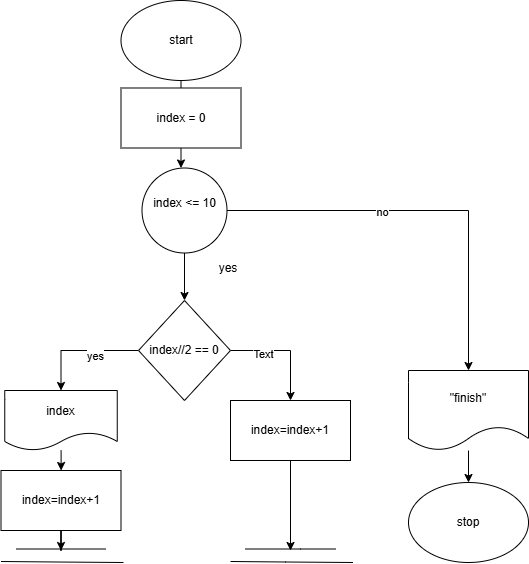

The diagram above was exported from draw.io. Its source (the exported page's mxGraphModel, read from the mxfile embedded in the PNG):
<mxGraphModel dx="1426" dy="743" grid="1" gridSize="10" guides="1" tooltips="1" connect="1" arrows="1" fold="1" page="1" pageScale="1" pageWidth="827" pageHeight="1169" math="0" shadow="0">
  <root>
    <mxCell id="0" />
    <mxCell id="1" parent="0" />
    <mxCell id="izI_wpjGuHo5IW8TgmXZ-2" edge="1" parent="1" source="izI_wpjGuHo5IW8TgmXZ-3" style="edgeStyle=orthogonalEdgeStyle;rounded=0;orthogonalLoop=1;jettySize=auto;html=1;exitX=0.5;exitY=1;exitDx=0;exitDy=0;entryX=0.5;entryY=0;entryDx=0;entryDy=0;">
      <mxGeometry relative="1" as="geometry">
        <mxPoint x="402.5" y="477.5" as="targetPoint" />
      </mxGeometry>
    </mxCell>
    <mxCell id="izI_wpjGuHo5IW8TgmXZ-3" parent="1" style="ellipse;whiteSpace=wrap;html=1;" value="start" vertex="1">
      <mxGeometry height="80" width="120" x="342.5" y="310" as="geometry" />
    </mxCell>
    <mxCell id="izI_wpjGuHo5IW8TgmXZ-4" parent="1" style="ellipse;whiteSpace=wrap;html=1;" value="stop" vertex="1">
      <mxGeometry height="80" width="120" x="630" y="792" as="geometry" />
    </mxCell>
    <mxCell id="izI_wpjGuHo5IW8TgmXZ-5" edge="1" parent="1" source="izI_wpjGuHo5IW8TgmXZ-9" style="edgeStyle=orthogonalEdgeStyle;rounded=0;orthogonalLoop=1;jettySize=auto;html=1;entryX=0.5;entryY=0;entryDx=0;entryDy=0;" target="izI_wpjGuHo5IW8TgmXZ-11">
      <mxGeometry relative="1" as="geometry" />
    </mxCell>
    <mxCell id="izI_wpjGuHo5IW8TgmXZ-19" connectable="0" parent="izI_wpjGuHo5IW8TgmXZ-5" style="edgeLabel;html=1;align=center;verticalAlign=middle;resizable=0;points=[];" value="no" vertex="1">
      <mxGeometry relative="1" x="-0.2302" y="-1" as="geometry">
        <mxPoint as="offset" />
      </mxGeometry>
    </mxCell>
    <mxCell id="izI_wpjGuHo5IW8TgmXZ-33" edge="1" parent="1" source="izI_wpjGuHo5IW8TgmXZ-9" style="edgeStyle=orthogonalEdgeStyle;rounded=0;orthogonalLoop=1;jettySize=auto;html=1;entryX=0.5;entryY=0;entryDx=0;entryDy=0;" target="izI_wpjGuHo5IW8TgmXZ-31">
      <mxGeometry relative="1" as="geometry" />
    </mxCell>
    <mxCell id="izI_wpjGuHo5IW8TgmXZ-9" parent="1" style="ellipse;whiteSpace=wrap;html=1;aspect=fixed;" value="&lt;div&gt;index &amp;lt;= 10&lt;/div&gt;&lt;div&gt;&lt;br&gt;&lt;/div&gt;" vertex="1">
      <mxGeometry height="85" width="85" x="363.5" y="477.5" as="geometry" />
    </mxCell>
    <mxCell id="izI_wpjGuHo5IW8TgmXZ-10" edge="1" parent="1" source="izI_wpjGuHo5IW8TgmXZ-11" style="edgeStyle=orthogonalEdgeStyle;rounded=0;orthogonalLoop=1;jettySize=auto;html=1;" target="izI_wpjGuHo5IW8TgmXZ-4">
      <mxGeometry relative="1" as="geometry" />
    </mxCell>
    <mxCell id="izI_wpjGuHo5IW8TgmXZ-11" parent="1" style="shape=document;whiteSpace=wrap;html=1;boundedLbl=1;" value="&quot;finish&quot;" vertex="1">
      <mxGeometry height="80" width="120" x="630" y="680" as="geometry" />
    </mxCell>
    <mxCell id="izI_wpjGuHo5IW8TgmXZ-12" edge="1" parent="1" style="endArrow=none;html=1;rounded=0;" value="">
      <mxGeometry height="50" relative="1" width="50" as="geometry">
        <Array as="points">
          <mxPoint x="292.5" y="858.5" />
        </Array>
        <mxPoint x="237.5" y="858.5" as="sourcePoint" />
        <mxPoint x="327.5" y="858.5" as="targetPoint" />
      </mxGeometry>
    </mxCell>
    <mxCell id="izI_wpjGuHo5IW8TgmXZ-13" edge="1" parent="1" style="endArrow=none;html=1;rounded=0;" value="">
      <mxGeometry height="50" relative="1" width="50" as="geometry">
        <Array as="points">
          <mxPoint x="277.5" y="871.5" />
        </Array>
        <mxPoint x="222.5" y="871" as="sourcePoint" />
        <mxPoint x="345" y="872" as="targetPoint" />
      </mxGeometry>
    </mxCell>
    <mxCell id="izI_wpjGuHo5IW8TgmXZ-14" parent="1" style="rounded=0;whiteSpace=wrap;html=1;" value="&lt;div&gt;&lt;br&gt;&lt;/div&gt;index = 0&lt;div&gt;&lt;br&gt;&lt;/div&gt;" vertex="1">
      <mxGeometry height="60" width="120" x="342.5" y="397.5" as="geometry" />
    </mxCell>
    <mxCell id="izI_wpjGuHo5IW8TgmXZ-42" edge="1" parent="1" source="izI_wpjGuHo5IW8TgmXZ-16" style="edgeStyle=orthogonalEdgeStyle;rounded=0;orthogonalLoop=1;jettySize=auto;html=1;">
      <mxGeometry relative="1" as="geometry">
        <mxPoint x="282.5" y="860" as="targetPoint" />
      </mxGeometry>
    </mxCell>
    <mxCell id="izI_wpjGuHo5IW8TgmXZ-16" parent="1" style="rounded=0;whiteSpace=wrap;html=1;" value="index=index+1" vertex="1">
      <mxGeometry height="60" width="120" x="222.5" y="780" as="geometry" />
    </mxCell>
    <mxCell id="izI_wpjGuHo5IW8TgmXZ-17" edge="1" parent="1" source="izI_wpjGuHo5IW8TgmXZ-18" style="edgeStyle=orthogonalEdgeStyle;rounded=0;orthogonalLoop=1;jettySize=auto;html=1;entryX=0.5;entryY=0;entryDx=0;entryDy=0;" target="izI_wpjGuHo5IW8TgmXZ-16">
      <mxGeometry relative="1" as="geometry" />
    </mxCell>
    <mxCell id="izI_wpjGuHo5IW8TgmXZ-18" parent="1" style="shape=document;whiteSpace=wrap;html=1;boundedLbl=1;" value="index" vertex="1">
      <mxGeometry height="60" width="112.5" x="226.25" y="700" as="geometry" />
    </mxCell>
    <mxCell id="izI_wpjGuHo5IW8TgmXZ-30" parent="1" style="text;html=1;whiteSpace=wrap;strokeColor=none;fillColor=none;align=center;verticalAlign=middle;rounded=0;autosize=1;resizable=0;" value="yes" vertex="1">
      <mxGeometry height="30" width="40" x="430" y="562.5" as="geometry" />
    </mxCell>
    <mxCell id="izI_wpjGuHo5IW8TgmXZ-35" edge="1" parent="1" source="izI_wpjGuHo5IW8TgmXZ-31" style="edgeStyle=orthogonalEdgeStyle;rounded=0;orthogonalLoop=1;jettySize=auto;html=1;exitX=0;exitY=0.5;exitDx=0;exitDy=0;entryX=0.5;entryY=0;entryDx=0;entryDy=0;" target="izI_wpjGuHo5IW8TgmXZ-18">
      <mxGeometry relative="1" as="geometry" />
    </mxCell>
    <mxCell id="izI_wpjGuHo5IW8TgmXZ-36" connectable="0" parent="izI_wpjGuHo5IW8TgmXZ-35" style="edgeLabel;html=1;align=center;verticalAlign=middle;resizable=0;points=[];" value="yes" vertex="1">
      <mxGeometry relative="1" x="-0.2511" y="5" as="geometry">
        <mxPoint as="offset" />
      </mxGeometry>
    </mxCell>
    <mxCell id="izI_wpjGuHo5IW8TgmXZ-38" edge="1" parent="1" source="izI_wpjGuHo5IW8TgmXZ-31" style="edgeStyle=orthogonalEdgeStyle;rounded=0;orthogonalLoop=1;jettySize=auto;html=1;exitX=1;exitY=0.5;exitDx=0;exitDy=0;entryX=0.5;entryY=0;entryDx=0;entryDy=0;" target="izI_wpjGuHo5IW8TgmXZ-37">
      <mxGeometry relative="1" as="geometry" />
    </mxCell>
    <mxCell id="izI_wpjGuHo5IW8TgmXZ-43" connectable="0" parent="izI_wpjGuHo5IW8TgmXZ-38" style="edgeLabel;html=1;align=center;verticalAlign=middle;resizable=0;points=[];" value="Text" vertex="1">
      <mxGeometry relative="1" x="-0.4182" y="-3" as="geometry">
        <mxPoint as="offset" />
      </mxGeometry>
    </mxCell>
    <mxCell id="izI_wpjGuHo5IW8TgmXZ-31" parent="1" style="rhombus;whiteSpace=wrap;html=1;" value="&lt;div&gt;&lt;span style=&quot;background-color: transparent; color: light-dark(rgb(0, 0, 0), rgb(255, 255, 255));&quot;&gt;index//2 == 0&lt;/span&gt;&lt;/div&gt;" vertex="1">
      <mxGeometry height="100" width="92" x="360" y="610" as="geometry" />
    </mxCell>
    <mxCell id="izI_wpjGuHo5IW8TgmXZ-39" edge="1" parent="1" source="izI_wpjGuHo5IW8TgmXZ-37" style="edgeStyle=orthogonalEdgeStyle;rounded=0;orthogonalLoop=1;jettySize=auto;html=1;">
      <mxGeometry relative="1" as="geometry">
        <mxPoint x="512" y="860" as="targetPoint" />
      </mxGeometry>
    </mxCell>
    <mxCell id="izI_wpjGuHo5IW8TgmXZ-37" parent="1" style="rounded=0;whiteSpace=wrap;html=1;" value="index=index+1" vertex="1">
      <mxGeometry height="60" width="120" x="452" y="710" as="geometry" />
    </mxCell>
    <mxCell id="izI_wpjGuHo5IW8TgmXZ-40" edge="1" parent="1" style="endArrow=none;html=1;rounded=0;" value="">
      <mxGeometry height="50" relative="1" width="50" as="geometry">
        <Array as="points">
          <mxPoint x="522" y="858.5" />
        </Array>
        <mxPoint x="467" y="858.5" as="sourcePoint" />
        <mxPoint x="557" y="858.5" as="targetPoint" />
      </mxGeometry>
    </mxCell>
    <mxCell id="izI_wpjGuHo5IW8TgmXZ-41" edge="1" parent="1" style="endArrow=none;html=1;rounded=0;" value="">
      <mxGeometry height="50" relative="1" width="50" as="geometry">
        <Array as="points">
          <mxPoint x="507" y="871.5" />
        </Array>
        <mxPoint x="452" y="871" as="sourcePoint" />
        <mxPoint x="574.5" y="872" as="targetPoint" />
      </mxGeometry>
    </mxCell>
  </root>
</mxGraphModel>